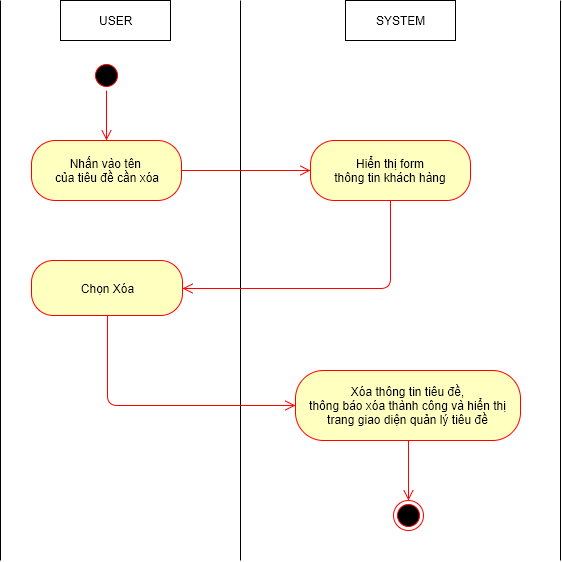

The diagram above was exported from draw.io. Its source (the exported page's mxGraphModel, read from the mxfile embedded in the PNG):
<mxGraphModel dx="872" dy="520" grid="1" gridSize="10" guides="1" tooltips="1" connect="1" arrows="1" fold="1" page="1" pageScale="1" pageWidth="826" pageHeight="1169" background="#ffffff" math="0" shadow="0">
  <root>
    <mxCell id="0" />
    <mxCell id="1" parent="0" />
    <mxCell id="509f2e2d5f3fb2f4-6" value="USER" style="html=1;" parent="1" vertex="1">
      <mxGeometry x="100" y="40" width="110" height="40" as="geometry" />
    </mxCell>
    <mxCell id="509f2e2d5f3fb2f4-8" value="SYSTEM" style="html=1;" parent="1" vertex="1">
      <mxGeometry x="385" y="40" width="110" height="40" as="geometry" />
    </mxCell>
    <mxCell id="509f2e2d5f3fb2f4-12" value="" style="endArrow=none;html=1;" parent="1" edge="1">
      <mxGeometry relative="1" as="geometry">
        <mxPoint x="280" y="600" as="sourcePoint" />
        <mxPoint x="280" y="40" as="targetPoint" />
      </mxGeometry>
    </mxCell>
    <mxCell id="509f2e2d5f3fb2f4-18" value="" style="ellipse;html=1;shape=startState;fillColor=#000000;strokeColor=#ff0000;" parent="1" vertex="1">
      <mxGeometry x="131" y="100" width="30" height="30" as="geometry" />
    </mxCell>
    <mxCell id="509f2e2d5f3fb2f4-20" value="Nhấn vào tên&amp;nbsp;&lt;div&gt;của tiêu đề cần xóa&lt;/div&gt;" style="rounded=1;whiteSpace=wrap;html=1;arcSize=40;fillColor=#ffffc0;strokeColor=#ff0000;" parent="1" vertex="1">
      <mxGeometry x="71" y="180" width="150" height="60" as="geometry" />
    </mxCell>
    <mxCell id="509f2e2d5f3fb2f4-29" value="" style="html=1;align=left;verticalAlign=top;endArrow=open;endSize=8;strokeColor=#ff0000;entryX=0;entryY=0.5;exitX=1;exitY=0.5;" parent="1" source="509f2e2d5f3fb2f4-20" target="509f2e2d5f3fb2f4-35" edge="1">
      <mxGeometry x="154" y="338" as="geometry">
        <mxPoint x="340" y="423" as="targetPoint" />
        <mxPoint x="154" y="370" as="sourcePoint" />
        <mxPoint as="offset" />
      </mxGeometry>
    </mxCell>
    <mxCell id="509f2e2d5f3fb2f4-35" value="Hiển thị form&lt;div&gt;thông tin khách hàng&lt;/div&gt;" style="rounded=1;whiteSpace=wrap;html=1;arcSize=40;fillColor=#ffffc0;strokeColor=#ff0000;" parent="1" vertex="1">
      <mxGeometry x="350" y="180" width="160" height="60" as="geometry" />
    </mxCell>
    <mxCell id="509f2e2d5f3fb2f4-41" value="" style="endArrow=none;html=1;" parent="1" edge="1">
      <mxGeometry x="40" y="40" as="geometry">
        <mxPoint x="40" y="600" as="sourcePoint" />
        <mxPoint x="40" y="40" as="targetPoint" />
      </mxGeometry>
    </mxCell>
    <mxCell id="1f18c2f25de16f76-16" value="" style="html=1;align=left;verticalAlign=top;endArrow=open;endSize=8;strokeColor=#ff0000;exitX=0.5;exitY=1;edgeStyle=orthogonalEdgeStyle;entryX=1;entryY=0.5;" parent="1" source="509f2e2d5f3fb2f4-35" target="1f18c2f25de16f76-40" edge="1">
      <mxGeometry x="523" y="333" as="geometry">
        <mxPoint x="230" y="295" as="targetPoint" />
        <mxPoint x="380" y="270" as="sourcePoint" />
        <mxPoint as="offset" />
        <Array as="points">
          <mxPoint x="430" y="328" />
        </Array>
      </mxGeometry>
    </mxCell>
    <mxCell id="1f18c2f25de16f76-17" value="" style="html=1;align=left;verticalAlign=top;endArrow=open;endSize=8;strokeColor=#ff0000;entryX=0.5;entryY=0;exitX=0.5;exitY=1;" parent="1" source="509f2e2d5f3fb2f4-18" target="509f2e2d5f3fb2f4-20" edge="1">
      <mxGeometry x="164" y="348" as="geometry">
        <mxPoint x="330" y="333" as="targetPoint" />
        <mxPoint x="225" y="333" as="sourcePoint" />
        <mxPoint as="offset" />
      </mxGeometry>
    </mxCell>
    <mxCell id="1f18c2f25de16f76-22" value="" style="endArrow=none;html=1;" parent="1" edge="1">
      <mxGeometry x="600" y="40" as="geometry">
        <mxPoint x="600" y="600" as="sourcePoint" />
        <mxPoint x="600" y="40" as="targetPoint" />
      </mxGeometry>
    </mxCell>
    <mxCell id="1f18c2f25de16f76-40" value="Chọn Xóa" style="rounded=1;whiteSpace=wrap;html=1;arcSize=40;fillColor=#ffffc0;strokeColor=#ff0000;" parent="1" vertex="1">
      <mxGeometry x="71" y="300" width="151" height="55" as="geometry" />
    </mxCell>
    <mxCell id="1f18c2f25de16f76-48" value="Xóa thông tin tiêu đề,&lt;div&gt;thông báo xóa thành công&amp;nbsp;&lt;span&gt;và h&lt;/span&gt;&lt;span&gt;iển thị trang giao diện quản lý tiêu đề&lt;/span&gt;&lt;/div&gt;" style="rounded=1;whiteSpace=wrap;html=1;arcSize=40;fillColor=#ffffc0;strokeColor=#ff0000;" parent="1" vertex="1">
      <mxGeometry x="335" y="410" width="225" height="70" as="geometry" />
    </mxCell>
    <mxCell id="15" value="" style="html=1;align=left;verticalAlign=top;endArrow=open;endSize=8;strokeColor=#ff0000;edgeStyle=orthogonalEdgeStyle;entryX=0;entryY=0.5;exitX=0.5;exitY=1;" parent="1" source="1f18c2f25de16f76-40" target="1f18c2f25de16f76-48" edge="1">
      <mxGeometry x="536" y="828" as="geometry">
        <mxPoint x="319" y="865" as="targetPoint" />
        <mxPoint x="110" y="800" as="sourcePoint" />
        <mxPoint as="offset" />
        <Array as="points">
          <mxPoint x="147" y="445" />
        </Array>
      </mxGeometry>
    </mxCell>
    <mxCell id="16" value="" style="html=1;align=left;verticalAlign=top;endArrow=open;endSize=8;strokeColor=#ff0000;exitX=0.5;exitY=1;entryX=0.5;entryY=0;" parent="1" source="1f18c2f25de16f76-48" target="17" edge="1">
      <mxGeometry x="-1" y="205" as="geometry">
        <mxPoint x="440" y="820" as="targetPoint" />
        <mxPoint x="400" y="890" as="sourcePoint" />
        <mxPoint x="20" y="13" as="offset" />
        <Array as="points" />
      </mxGeometry>
    </mxCell>
    <mxCell id="17" value="" style="ellipse;html=1;shape=endState;fillColor=#000000;strokeColor=#ff0000;" parent="1" vertex="1">
      <mxGeometry x="433" y="540" width="30" height="30" as="geometry" />
    </mxCell>
  </root>
</mxGraphModel>